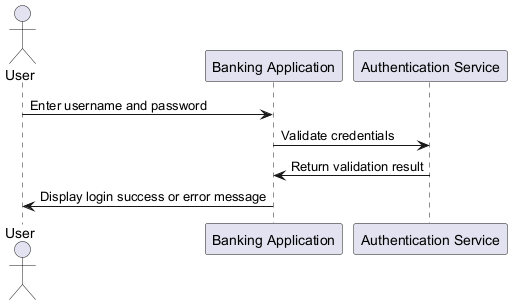

The diagram above was rendered by PlantUML. Its source (embedded in the PNG):
@startuml
actor User
participant "Banking Application" as App
participant "Authentication Service" as Auth

User -> App : Enter username and password
App -> Auth : Validate credentials
Auth -> App : Return validation result
App -> User : Display login success or error message
@enduml